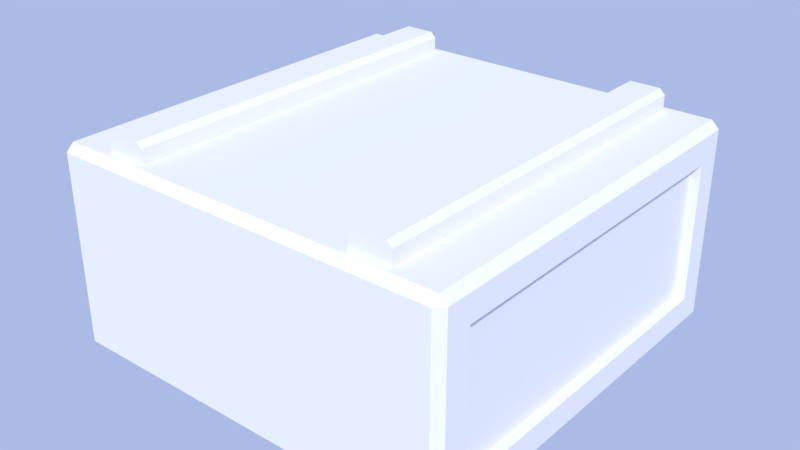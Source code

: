 # Source: crate.blend  (saved by Blender 2.78.0; exported with 4.5.12 LTS)
import bpy
from mathutils import Matrix  # noqa: F401  (used for matrix-valued properties, if any)

bpy.ops.wm.read_factory_settings(use_empty=True)
scene = bpy.context.scene
scene.name = 'Scene'

# ---- collections
col_collection_1 = bpy.data.collections.new('Collection 1'); scene.collection.children.link(col_collection_1)
col_collection_2 = bpy.data.collections.new('Collection 2'); scene.collection.children.link(col_collection_2)
col_collection_2.hide_render = True
col_collection_2.hide_viewport = True

# ---- images (referenced by path relative to the original .blend; pixels are not part of the script)
import os
ASSET_DIR = os.environ.get("B2B_ASSET_DIR", "")  # directory of the original .blend (textures are referenced by path, not embedded)
HERE = os.path.dirname(os.path.abspath(__file__))  # packed textures are extracted next to this script under _unpacked/

def load_image(name, relpath, width, height, colorspace="sRGB"):
    """Load a texture the original file referenced (path relative to the .blend, or extracted next to this script)."""
    p = next((c for c in (os.path.join(HERE, relpath), os.path.join(ASSET_DIR, relpath)) if relpath and os.path.exists(c)), "")
    if p:
        img = bpy.data.images.load(p, check_existing=True)
        img.name = name
    else:  # same state as the original file: an image datablock whose file is absent (Cycles renders it pink)
        img = bpy.data.images.new(name, width, height)
        img.source = "FILE"
        img.filepath = "//" + (relpath or name)
    img.colorspace_settings.name = colorspace
    return img
img_ao = load_image('AO', 'crateAO.png', 1024, 1024, 'sRGB')

# ---- materials (node trees are filled in below, after node groups)
mat_material = bpy.data.materials.new('Material')
mat_material.alpha_threshold = 0.0
mat_material.roughness = 0.5
mat_material.line_color = (0.0, 0.0, 0.0, 1.0)

# ---- material node trees
mat_material.use_nodes = True; mat_material.node_tree.nodes.clear()
_N = mat_material.node_tree.nodes; _L = mat_material.node_tree.links
n0 = _N.new('ShaderNodeOutputMaterial'); n0.name = 'Material Output'; n0.location = (300, 300)
n1 = _N.new('ShaderNodeBsdfDiffuse'); n1.name = 'Diffuse BSDF'; n1.location = (10, 300)
n2 = _N.new('ShaderNodeTexImage'); n2.name = 'Image Texture'; n2.location = (-180, 300)
n2.width = 140
n2.image = img_ao
_L.new(n1.outputs[0], n0.inputs[0])
_L.new(n2.outputs[0], n1.inputs[0])
n0.is_active_output = True

# ---- world
world_world = bpy.data.worlds.new('World'); scene.world = world_world
world_world.use_nodes = True; world_world.node_tree.nodes.clear()
_N = world_world.node_tree.nodes; _L = world_world.node_tree.links
n0 = _N.new('ShaderNodeOutputWorld'); n0.name = 'World Output'; n0.location = (300, 300)
n1 = _N.new('ShaderNodeBackground'); n1.name = 'Background'; n1.location = (10, 300)
n1.inputs[1].default_value = 0.5
n2 = _N.new('ShaderNodeBlackbody'); n2.name = 'Blackbody'; n2.location = (-190, 300)
n2.inputs[0].default_value = 1.5e+04
_L.new(n1.outputs[0], n0.inputs[0])
_L.new(n2.outputs[0], n1.inputs[0])
n0.is_active_output = True
world_world.color = (0.05088, 0.05088, 0.05088)
world_world.use_sun_shadow = False
world_world.sun_shadow_jitter_overblur = 0.0
world_world.cycles.sampling_method = 'MANUAL'

# ---- meshes
me_cube_001 = bpy.data.meshes.new('Cube.001')
me_cube_001.from_pydata([(-0.3, -0.2513, 0.04872), (-0.3, -0.2513, 0.2513), (-0.2232, -0.2794, 0.2988), (-0.1632, -0.2794, 0.2988), (-0.2232, 0.2794, 0.2988), (-0.1632, 0.2794, 0.2988), (-0.3, 0.2513, 0.2513), (-0.3, 0.2513, 0.04872), (-0.2852, -0.2513, 0.04872), (-0.2852, -0.2513, 0.2513), (-0.2852, 0.2513, 0.2513), (-0.2852, 0.2513, 0.04872), (0.2502, -0.3, 0.01131), (0.2502, -0.2887, 0.0), (0.2502, 0.3, 0.2887), (0.2502, 0.2887, 0.3), (0.2502, 0.3, 0.01131), (0.2502, 0.2887, 0.0), (0.2502, -0.3, 0.2887), (0.2502, -0.2887, 0.3), (0.3, -0.2887, 0.2887), (0.2887, -0.3, 0.2887), (0.2887, -0.2887, 0.3), (0.3, 0.2887, 0.2887), (0.2887, 0.2887, 0.3), (0.2887, 0.3, 0.2887), (0.3, 0.2887, 0.01131), (0.2887, 0.3, 0.01131), (0.2887, 0.2887, 0.0), (0.2887, -0.3, 0.01131), (-0.2153, -0.2794, 0.3288), (-0.2232, -0.2794, 0.3209), (-0.1632, -0.2794, 0.3209), (-0.1711, -0.2794, 0.3288), (-0.2232, 0.2794, 0.3209), (-0.2153, 0.2794, 0.3288), (-0.1711, 0.2794, 0.3288), (-0.1632, 0.2794, 0.3209), (0.3, -0.2887, 0.01131), (0.2887, -0.2887, 0.0), (0.1632, -0.2794, 0.3209), (-0.2887, 0.2887, 0.0), (-0.3, 0.2887, 0.01131), (-0.2887, 0.3, 0.01131), (-0.2887, -0.2887, 0.0), (-0.2887, -0.3, 0.01131), (-0.3, -0.2887, 0.01131), (-0.2887, -0.3, 0.2887), (-0.2887, -0.2887, 0.3), (-0.3, -0.2887, 0.2887), (-0.2887, 0.2887, 0.3), (-0.2887, 0.3, 0.2887), (-0.3, 0.2887, 0.2887), (0.1711, -0.2794, 0.3288), (0.2153, -0.2794, 0.3288), (0.2232, -0.2794, 0.3209), (0.1711, 0.2794, 0.3288), (0.1632, 0.2794, 0.3209), (0.2232, 0.2794, 0.3209), (0.2153, 0.2794, 0.3288), (0.2852, -0.2513, 0.04872), (0.2852, -0.2513, 0.2513), (0.2852, 0.2513, 0.2513), (0.2852, 0.2513, 0.04872), (-0.2502, 0.2887, 0.3), (0.3, -0.2513, 0.04872), (0.3, -0.2513, 0.2513), (-0.2502, 0.3, 0.2887), (-0.2502, -0.2887, 0.0), (0.1632, -0.2794, 0.2988), (0.2232, -0.2794, 0.2988), (-0.2502, -0.3, 0.01131), (0.1632, 0.2794, 0.2988), (-0.2502, -0.2887, 0.3), (-0.2502, -0.3, 0.2887), (0.2232, 0.2794, 0.2988), (0.3, 0.2513, 0.2513), (-0.2502, 0.2887, 0.0), (-0.2502, 0.3, 0.01131), (0.3, 0.2513, 0.04872), (0.0, -0.2887, 0.0), (-8.941e-08, 0.2887, 0.0), (2.524e-08, -0.2887, 0.3), (-3.575e-09, -0.3, 0.2887), (-5.603e-08, 0.3, 0.01131), (-5.504e-08, 0.2887, 0.3), (-2.623e-08, 0.3, 0.2887), (5.603e-08, -0.3, 0.01131)], [], [(24, 22, 20, 23), (29, 21, 18, 12), (85, 15, 14, 86), (2, 3, 32, 33, 30, 31), (70, 75, 58, 55), (3, 5, 37, 32), (5, 4, 34, 35, 36, 37), (30, 33, 36, 35), (22, 19, 18, 21), (7, 6, 52, 42), (6, 1, 49, 52), (17, 81, 84, 16), (1, 0, 46, 49), (7, 0, 8, 11), (11, 8, 9, 10), (6, 7, 11, 10), (0, 1, 9, 8), (1, 6, 10, 9), (19, 82, 83, 18), (12, 18, 83, 87), (13, 80, 81, 17), (76, 66, 61, 62), (84, 86, 14, 16), (0, 7, 42, 46), (4, 2, 31, 34), (64, 50, 48, 73), (39, 13, 17, 28), (16, 14, 25, 27), (80, 13, 12, 87), (82, 19, 15, 85), (28, 17, 16, 27), (57, 40, 53, 56), (39, 28, 26, 38), (39, 38, 29), (41, 42, 43), (44, 45, 46), (47, 48, 49), (50, 51, 52), (66, 65, 60, 61), (41, 44, 46, 42), (45, 47, 49, 46), (48, 50, 52, 49), (51, 43, 42, 52), (19, 22, 24, 15), (27, 25, 23, 26), (13, 39, 29, 12), (55, 58, 59, 54), (73, 48, 47, 74), (34, 31, 30, 35), (32, 37, 36, 33), (79, 65, 38, 26), (79, 76, 62, 63), (77, 41, 43, 78), (28, 27, 26), (21, 29, 38, 20), (71, 74, 47, 45), (15, 24, 25, 14), (87, 83, 74, 71), (60, 63, 62, 61), (81, 77, 78, 84), (22, 21, 20), (82, 73, 74, 83), (44, 68, 71, 45), (65, 66, 20, 38), (50, 64, 67, 51), (65, 79, 63, 60), (25, 24, 23), (85, 64, 73, 82), (43, 51, 67, 78), (66, 76, 23, 20), (41, 77, 68, 44), (59, 56, 53, 54), (77, 81, 80, 68), (78, 67, 86, 84), (76, 79, 26, 23), (64, 85, 86, 67), (68, 80, 87, 71), (72, 69, 40, 57), (75, 72, 57, 56, 59, 58), (69, 70, 55, 54, 53, 40)])
_uv = me_cube_001.uv_layers.new(name='UVMap')
_uv.uv.foreach_set('vector', [0.6883, 0.1848, 0.3637, 0.1848, 0.3655, 0.1753, 0.6864, 0.1756, 0.6796, 0.4114, 0.6796, 0.5668, 0.658, 0.5668, 0.658, 0.4114, 0.5179, 0.5976, 0.658, 0.5976, 0.658, 0.6066, 0.5179, 0.6066, 0.7015, 0.4798, 0.7351, 0.4798, 0.7351, 0.4922, 0.7307, 0.4966, 0.7059, 0.4966, 0.7015, 0.4922, 0.01095, 0.8533, 0.3239, 0.8533, 0.3239, 0.8657, 0.01095, 0.8657, 0.6761, 0.7928, 0.9891, 0.7928, 0.9891, 0.8052, 0.6761, 0.8052, 0.7351, 0.4579, 0.7015, 0.4579, 0.7015, 0.4456, 0.7059, 0.4411, 0.7306, 0.4411, 0.7351, 0.4456, 0.6761, 0.8362, 0.6761, 0.8114, 0.9891, 0.8114, 0.9891, 0.8362, 0.6796, 0.5757, 0.658, 0.5757, 0.658, 0.5668, 0.6796, 0.5668, 0.665, 0.3496, 0.6653, 0.2375, 0.6872, 0.2162, 0.6864, 0.3713, 0.6653, 0.2375, 0.3876, 0.2377, 0.3662, 0.2159, 0.6872, 0.2162, 0.658, 0.7709, 0.5179, 0.7709, 0.5179, 0.7619, 0.658, 0.7619, 0.3876, 0.2377, 0.3873, 0.3497, 0.3655, 0.371, 0.3662, 0.2159, 0.6459, 0.9228, 0.3645, 0.9228, 0.3645, 0.9145, 0.6459, 0.9145, 0.6459, 0.9145, 0.3645, 0.9145, 0.3645, 0.801, 0.6459, 0.801, 0.6542, 0.801, 0.6542, 0.9145, 0.6459, 0.9145, 0.6459, 0.801, 0.3562, 0.9145, 0.3562, 0.801, 0.3645, 0.801, 0.3645, 0.9145, 0.3645, 0.7928, 0.6459, 0.7928, 0.6459, 0.801, 0.3645, 0.801, 0.658, 0.5757, 0.5179, 0.5757, 0.5179, 0.5668, 0.658, 0.5668, 0.658, 0.4114, 0.658, 0.5668, 0.5179, 0.5668, 0.5179, 0.4114, 0.3343, 0.0325, 0.3343, 0.1726, 0.01095, 0.1726, 0.01095, 0.0325, 0.3007, 0.8315, 0.01921, 0.8315, 0.01921, 0.8232, 0.3007, 0.8232, 0.5179, 0.7619, 0.5179, 0.6066, 0.658, 0.6066, 0.658, 0.7619, 0.3873, 0.3497, 0.665, 0.3496, 0.6864, 0.3713, 0.3655, 0.371, 0.9891, 0.8548, 0.6761, 0.8548, 0.6761, 0.8424, 0.9891, 0.8424, 0.0325, 0.6796, 0.01095, 0.6796, 0.01095, 0.3562, 0.0325, 0.3562, 0.3343, 0.01095, 0.3343, 0.0325, 0.01095, 0.0325, 0.01095, 0.01095, 0.658, 0.7619, 0.658, 0.6066, 0.6796, 0.6066, 0.6796, 0.7619, 0.5179, 0.4024, 0.658, 0.4024, 0.658, 0.4114, 0.5179, 0.4114, 0.1726, 0.3562, 0.3128, 0.3562, 0.3128, 0.6796, 0.1726, 0.6796, 0.6796, 0.7709, 0.658, 0.7709, 0.658, 0.7619, 0.6796, 0.7619, 0.3239, 0.903, 0.01095, 0.903, 0.01095, 0.8967, 0.3239, 0.8967, 0.3644, 0.01095, 0.689, 0.01095, 0.6872, 0.02048, 0.3662, 0.02017, 0.3644, 0.01095, 0.3662, 0.02017, 0.3567, 0.01839, 0.6883, 0.3806, 0.6864, 0.3713, 0.696, 0.3731, 0.3637, 0.3806, 0.3562, 0.3729, 0.3655, 0.371, 0.3567, 0.2141, 0.3644, 0.2067, 0.3662, 0.2159, 0.689, 0.2067, 0.6964, 0.2144, 0.6872, 0.2162, 0.01095, 0.8232, 0.01095, 0.7097, 0.01921, 0.7097, 0.01921, 0.8232, 0.6883, 0.3806, 0.3637, 0.3806, 0.3655, 0.371, 0.6864, 0.3713, 0.3562, 0.3729, 0.3567, 0.2141, 0.3662, 0.2159, 0.3655, 0.371, 0.3644, 0.2067, 0.689, 0.2067, 0.6872, 0.2162, 0.3662, 0.2159, 0.6964, 0.2144, 0.696, 0.3731, 0.6864, 0.3713, 0.6872, 0.2162, 0.3128, 0.3562, 0.3343, 0.3562, 0.3343, 0.6796, 0.3128, 0.6796, 0.6964, 0.01863, 0.696, 0.1774, 0.6864, 0.1756, 0.6872, 0.02048, 0.658, 0.4024, 0.6796, 0.4024, 0.6796, 0.4114, 0.658, 0.4114, 0.01095, 0.8657, 0.3239, 0.8657, 0.3239, 0.872, 0.01095, 0.872, 0.3778, 0.5757, 0.3562, 0.5757, 0.3562, 0.5668, 0.3778, 0.5668, 0.9891, 0.8424, 0.6761, 0.8424, 0.6761, 0.8362, 0.9891, 0.8362, 0.6761, 0.8052, 0.9891, 0.8052, 0.9891, 0.8114, 0.6761, 0.8114, 0.6653, 0.04178, 0.3876, 0.04194, 0.3662, 0.02017, 0.6872, 0.02048, 0.309, 0.7097, 0.3089, 0.8232, 0.3007, 0.8232, 0.3007, 0.7097, 0.3778, 0.7709, 0.3562, 0.7709, 0.3562, 0.7619, 0.3778, 0.7619, 0.689, 0.01095, 0.6964, 0.01863, 0.6872, 0.02048, 0.3562, 0.1771, 0.3567, 0.01839, 0.3662, 0.02017, 0.3655, 0.1753, 0.3778, 0.4114, 0.3778, 0.5668, 0.3562, 0.5668, 0.3562, 0.4114, 0.658, 0.5976, 0.6796, 0.5976, 0.6796, 0.6066, 0.658, 0.6066, 0.5179, 0.4114, 0.5179, 0.5668, 0.3778, 0.5668, 0.3778, 0.4114, 0.01921, 0.7097, 0.3007, 0.7097, 0.3007, 0.8232, 0.01921, 0.8232, 0.5179, 0.7709, 0.3778, 0.7709, 0.3778, 0.7619, 0.5179, 0.7619, 0.3637, 0.1848, 0.3562, 0.1771, 0.3655, 0.1753, 0.5179, 0.5757, 0.3778, 0.5757, 0.3778, 0.5668, 0.5179, 0.5668, 0.3562, 0.4024, 0.3778, 0.4024, 0.3778, 0.4114, 0.3562, 0.4114, 0.3876, 0.04194, 0.3873, 0.154, 0.3655, 0.1753, 0.3662, 0.02017, 0.3562, 0.5976, 0.3778, 0.5976, 0.3778, 0.6066, 0.3562, 0.6066, 0.01921, 0.7015, 0.3007, 0.7015, 0.3007, 0.7097, 0.01921, 0.7097, 0.696, 0.1774, 0.6883, 0.1848, 0.6864, 0.1756, 0.1726, 0.6796, 0.0325, 0.6796, 0.0325, 0.3562, 0.1726, 0.3562, 0.3562, 0.7619, 0.3562, 0.6066, 0.3778, 0.6066, 0.3778, 0.7619, 0.3873, 0.154, 0.665, 0.1538, 0.6864, 0.1756, 0.3655, 0.1753, 0.01095, 0.3343, 0.01095, 0.3128, 0.3343, 0.3128, 0.3343, 0.3343, 0.3239, 0.872, 0.3239, 0.8967, 0.01095, 0.8967, 0.01095, 0.872, 0.01095, 0.3128, 0.01095, 0.1726, 0.3343, 0.1726, 0.3343, 0.3128, 0.3778, 0.7619, 0.3778, 0.6066, 0.5179, 0.6066, 0.5179, 0.7619, 0.665, 0.1538, 0.6653, 0.04178, 0.6872, 0.02048, 0.6864, 0.1756, 0.3778, 0.5976, 0.5179, 0.5976, 0.5179, 0.6066, 0.3778, 0.6066, 0.3778, 0.4024, 0.5179, 0.4024, 0.5179, 0.4114, 0.3778, 0.4114, 0.3239, 0.9154, 0.01095, 0.9154, 0.01095, 0.903, 0.3239, 0.903, 0.7351, 0.4192, 0.7015, 0.4192, 0.7015, 0.4069, 0.7059, 0.4024, 0.7306, 0.4024, 0.7351, 0.4069, 0.7015, 0.5185, 0.7351, 0.5185, 0.7351, 0.5309, 0.7307, 0.5353, 0.7059, 0.5353, 0.7015, 0.5309])
me_cube_001.materials.append(None)
me_cube_001.use_remesh_preserve_volume = False
me_cube_001.use_remesh_preserve_attributes = False
me_cube_001.use_mirror_vertex_groups = False
me_cube_001.use_paint_bone_selection = False
me_cube_001.use_paint_mask = True
me_cube_001.update()
me_cube_003 = bpy.data.meshes.new('Cube.003')
me_cube_003.from_pydata([(-0.3, -0.2513, 0.04872), (-0.3, -0.2513, 0.2513), (-0.2232, -0.2794, 0.2988), (-0.1632, -0.2794, 0.2988), (-0.2232, 0.2794, 0.2988), (-0.1632, 0.2794, 0.2988), (-0.3, 0.2513, 0.2513), (-0.3, 0.2513, 0.04872), (-0.2852, -0.2513, 0.04872), (-0.2852, -0.2513, 0.2513), (-0.2852, 0.2513, 0.2513), (-0.2852, 0.2513, 0.04872), (0.2232, 0.2794, 0.2988), (0.1632, 0.2794, 0.2988), (0.2232, -0.2794, 0.2988), (0.1632, -0.2794, 0.2988), (0.3, 0.2513, 0.04872), (0.3, 0.2513, 0.2513), (0.3, -0.2513, 0.2513), (0.3, -0.2513, 0.04872), (0.2852, 0.2513, 0.04872), (0.2852, 0.2513, 0.2513), (0.2852, -0.2513, 0.2513), (0.2852, -0.2513, 0.04872), (0.2887, -0.3, 0.01131), (0.2887, -0.2887, 0.0), (0.3, -0.2887, 0.01131), (0.2887, -0.2887, 0.3), (0.2887, -0.3, 0.2887), (0.3, -0.2887, 0.2887), (-0.2153, -0.2794, 0.3288), (-0.2232, -0.2794, 0.3209), (-0.1632, -0.2794, 0.3209), (-0.1711, -0.2794, 0.3288), (-0.2232, 0.2794, 0.3209), (-0.2153, 0.2794, 0.3288), (-0.1711, 0.2794, 0.3288), (-0.1632, 0.2794, 0.3209), (0.2887, 0.3, 0.2887), (0.2887, 0.2887, 0.3), (0.3, 0.2887, 0.2887), (-0.2887, 0.2887, 0.0), (-0.3, 0.2887, 0.01131), (-0.2887, 0.3, 0.01131), (-0.2887, -0.2887, 0.0), (-0.2887, -0.3, 0.01131), (-0.3, -0.2887, 0.01131), (-0.2887, -0.3, 0.2887), (-0.2887, -0.2887, 0.3), (-0.3, -0.2887, 0.2887), (-0.2887, 0.2887, 0.3), (-0.2887, 0.3, 0.2887), (-0.3, 0.2887, 0.2887), (0.2153, 0.2794, 0.3288), (0.2232, 0.2794, 0.3209), (0.1632, 0.2794, 0.3209), (0.1711, 0.2794, 0.3288), (0.2232, -0.2794, 0.3209), (0.2153, -0.2794, 0.3288), (0.1711, -0.2794, 0.3288), (0.1632, -0.2794, 0.3209), (0.2887, 0.2887, 0.0), (0.2887, 0.3, 0.01131), (0.3, 0.2887, 0.01131)], [], [(41, 61, 25, 44), (16, 19, 26, 63), (18, 17, 40, 29), (2, 3, 32, 33, 30, 31), (43, 51, 38, 62), (3, 5, 37, 32), (5, 4, 34, 35, 36, 37), (30, 33, 36, 35), (17, 16, 63, 40), (7, 6, 52, 42), (6, 1, 49, 52), (14, 12, 54, 57), (1, 0, 46, 49), (7, 0, 8, 11), (11, 8, 9, 10), (6, 7, 11, 10), (0, 1, 9, 8), (1, 6, 10, 9), (12, 13, 55, 56, 53, 54), (13, 15, 60, 55), (15, 14, 57, 58, 59, 60), (53, 56, 59, 58), (19, 18, 29, 26), (0, 7, 42, 46), (4, 2, 31, 34), (39, 50, 48, 27), (19, 16, 20, 23), (23, 20, 21, 22), (18, 19, 23, 22), (16, 17, 21, 20), (17, 18, 22, 21), (24, 25, 26), (27, 28, 29), (38, 39, 40), (41, 42, 43), (44, 45, 46), (47, 48, 49), (50, 51, 52), (61, 62, 63), (41, 44, 46, 42), (45, 47, 49, 46), (48, 50, 52, 49), (51, 43, 42, 52), (50, 39, 38, 51), (39, 27, 29, 40), (28, 24, 26, 29), (44, 25, 24, 45), (27, 48, 47, 28), (34, 31, 30, 35), (32, 37, 36, 33), (57, 54, 53, 58), (55, 60, 59, 56), (61, 41, 43, 62), (40, 63, 62, 38), (25, 61, 63, 26), (24, 28, 47, 45)])
me_cube_003.polygons.foreach_set('use_smooth', [True] * 56)
_uv = me_cube_003.uv_layers.new(name='UVMap')
_uv.uv.foreach_set('vector', [0.01318, 0.3687, 0.01318, 0.01313, 0.3703, 0.01312, 0.3703, 0.3687, 0.736, 0.7135, 0.736, 0.404, 0.7591, 0.381, 0.7591, 0.7365, 0.6107, 0.404, 0.6107, 0.7135, 0.5876, 0.7365, 0.5876, 0.381, 0.02474, 0.7628, 0.02474, 0.7997, 0.01107, 0.7997, 0.006185, 0.7949, 0.006185, 0.7676, 0.01107, 0.7628, 0.7591, 0.3687, 0.5876, 0.3687, 0.5876, 0.01312, 0.7591, 0.01312, 0.7852, 0.6497, 0.7852, 0.9938, 0.7715, 0.9938, 0.7715, 0.6497, 0.6921, 0.7488, 0.6921, 0.7858, 0.6785, 0.7858, 0.6736, 0.7809, 0.6736, 0.7537, 0.6785, 0.7488, 0.9092, 0.3626, 0.9365, 0.3626, 0.9365, 0.7067, 0.9092, 0.7067, 0.6107, 0.7135, 0.736, 0.7135, 0.7591, 0.7365, 0.5876, 0.7365, 0.5451, 0.03616, 0.4198, 0.03616, 0.3967, 0.01312, 0.5682, 0.01312, 0.4198, 0.03616, 0.4198, 0.3456, 0.3967, 0.3687, 0.3967, 0.01312, 0.8112, 0.6497, 0.8112, 0.9938, 0.7975, 0.9938, 0.7975, 0.6497, 0.4198, 0.3456, 0.5451, 0.3456, 0.5682, 0.3687, 0.3967, 0.3687, 0.8451, 0.9592, 0.8451, 0.6497, 0.8542, 0.6497, 0.8542, 0.9592, 0.8968, 0.006158, 0.8968, 0.3156, 0.7715, 0.3156, 0.7715, 0.006158, 0.6397, 0.7488, 0.6397, 0.8736, 0.6306, 0.8736, 0.6306, 0.7488, 0.6091, 0.8736, 0.6091, 0.7488, 0.6182, 0.7488, 0.6182, 0.8736, 0.8666, 0.9592, 0.8666, 0.6497, 0.8757, 0.6497, 0.8757, 0.9592, 0.754, 0.7488, 0.754, 0.7858, 0.7403, 0.7858, 0.7354, 0.7809, 0.7354, 0.7537, 0.7403, 0.7488, 0.9723, 0.006158, 0.9723, 0.3503, 0.9586, 0.3503, 0.9586, 0.006158, 0.7231, 0.7488, 0.7231, 0.7858, 0.7094, 0.7858, 0.7045, 0.7809, 0.7045, 0.7537, 0.7094, 0.7488, 0.9365, 0.3503, 0.9092, 0.3503, 0.9092, 0.006158, 0.9365, 0.006158, 0.736, 0.404, 0.6107, 0.404, 0.5876, 0.381, 0.7591, 0.381, 0.5451, 0.3456, 0.5451, 0.03616, 0.5682, 0.01312, 0.5682, 0.3687, 0.9723, 0.3626, 0.9723, 0.7067, 0.9586, 0.7067, 0.9586, 0.3626, 0.3633, 0.3949, 0.3633, 0.7505, 0.006185, 0.7505, 0.006185, 0.3949, 0.8327, 0.6497, 0.8327, 0.9592, 0.8236, 0.9592, 0.8236, 0.6497, 0.8968, 0.328, 0.8968, 0.6374, 0.7715, 0.6374, 0.7715, 0.328, 0.5967, 0.7488, 0.5967, 0.8736, 0.5876, 0.8736, 0.5876, 0.7488, 0.6612, 0.7488, 0.6612, 0.8736, 0.6521, 0.8736, 0.6521, 0.7488, 0.9847, 0.3156, 0.9847, 0.006158, 0.9938, 0.006158, 0.9938, 0.3156, 0.5682, 0.7435, 0.5752, 0.7435, 0.5682, 0.7505, 0.3897, 0.7435, 0.3967, 0.7435, 0.3967, 0.7505, 0.3703, 0.3949, 0.3633, 0.3949, 0.3633, 0.388, 0.5752, 0.01312, 0.5682, 0.01312, 0.5682, 0.006158, 0.3703, 0.3687, 0.3773, 0.3687, 0.3703, 0.3756, 0.3967, 0.3756, 0.3897, 0.3687, 0.3967, 0.3687, 0.06348, 0.7628, 0.06348, 0.7697, 0.05648, 0.7697, 0.04411, 0.7697, 0.03711, 0.7628, 0.04411, 0.7628, 0.01318, 0.3687, 0.3703, 0.3687, 0.3703, 0.3756, 0.01318, 0.3756, 0.5682, 0.3756, 0.3967, 0.3756, 0.3967, 0.3687, 0.5682, 0.3687, 0.3897, 0.3687, 0.3897, 0.01312, 0.3967, 0.01312, 0.3967, 0.3687, 0.3967, 0.006158, 0.5682, 0.006158, 0.5682, 0.01312, 0.3967, 0.01312, 0.3633, 0.7505, 0.3633, 0.3949, 0.3703, 0.3949, 0.3703, 0.7505, 0.3633, 0.3949, 0.006185, 0.3949, 0.006185, 0.388, 0.3633, 0.388, 0.3967, 0.7435, 0.5682, 0.7435, 0.5682, 0.7505, 0.3967, 0.7505, 0.3703, 0.3687, 0.3703, 0.01312, 0.3773, 0.01312, 0.3773, 0.3687, 0.3897, 0.7435, 0.3897, 0.388, 0.3967, 0.388, 0.3967, 0.7435, 0.9586, 0.3626, 0.9586, 0.7067, 0.9538, 0.7067, 0.9538, 0.3626, 0.9414, 0.3626, 0.9414, 0.7067, 0.9365, 0.7067, 0.9365, 0.3626, 0.9414, 0.006158, 0.9414, 0.3503, 0.9365, 0.3503, 0.9365, 0.006158, 0.9586, 0.006158, 0.9586, 0.3503, 0.9538, 0.3503, 0.9538, 0.006158, 0.01318, 0.01313, 0.01318, 0.3687, 0.006185, 0.3687, 0.006185, 0.01313, 0.5876, 0.006158, 0.7591, 0.006158, 0.7591, 0.01312, 0.5876, 0.01312, 0.3703, 0.01312, 0.01318, 0.01313, 0.01318, 0.006158, 0.3703, 0.006158, 0.5682, 0.7435, 0.3967, 0.7435, 0.3967, 0.388, 0.5682, 0.388])
me_cube_003.materials.append(mat_material)
me_cube_003.use_remesh_preserve_volume = False
me_cube_003.use_remesh_preserve_attributes = False
me_cube_003.use_mirror_vertex_groups = False
me_cube_003.use_paint_bone_selection = False
me_cube_003.use_paint_mask = True
me_cube_003.update()
me_cube_002 = bpy.data.meshes.new('Cube.002')
me_cube_002.from_pydata([(-0.3, -0.2513, 0.04872), (-0.3, -0.2513, 0.2513), (0.3, -0.3, 0.0), (0.3, -0.3, 0.3), (-0.2232, -0.2794, 0.2988), (-0.1632, -0.2794, 0.2988), (-0.2232, 0.2794, 0.2988), (-0.1632, 0.2794, 0.2988), (-0.2232, -0.2794, 0.3288), (-0.1632, -0.2794, 0.3288), (-0.2232, 0.2794, 0.3288), (-0.1632, 0.2794, 0.3288), (-0.3, 0.2513, 0.2513), (-0.3, 0.2513, 0.04872), (0.3, 0.3, 0.3), (-0.3, 0.3, 0.0), (-0.3, -0.3, 0.0), (-0.3, -0.3, 0.3), (-0.3, 0.3, 0.3), (-0.2852, -0.2513, 0.04872), (-0.2852, -0.2513, 0.2513), (-0.2852, 0.2513, 0.2513), (-0.2852, 0.2513, 0.04872), (0.2232, 0.2794, 0.2988), (0.1632, 0.2794, 0.2988), (0.2232, -0.2794, 0.2988), (0.1632, -0.2794, 0.2988), (0.2232, 0.2794, 0.3288), (0.1632, 0.2794, 0.3288), (0.2232, -0.2794, 0.3288), (0.1632, -0.2794, 0.3288), (0.3, 0.2513, 0.04872), (0.3, 0.2513, 0.2513), (0.3, -0.2513, 0.2513), (0.3, -0.2513, 0.04872), (0.3, 0.3, 0.0), (0.2852, 0.2513, 0.04872), (0.2852, 0.2513, 0.2513), (0.2852, -0.2513, 0.2513), (0.2852, -0.2513, 0.04872)], [], [(2, 3, 17, 16), (15, 35, 2, 16), (14, 18, 17, 3), (8, 9, 11, 10), (7, 6, 10, 11), (4, 5, 9, 8), (5, 7, 11, 9), (6, 4, 8, 10), (15, 18, 14, 35), (0, 13, 15, 16), (1, 0, 16, 17), (12, 1, 17, 18), (13, 12, 18, 15), (13, 0, 19, 22), (22, 19, 20, 21), (12, 13, 22, 21), (0, 1, 20, 19), (1, 12, 21, 20), (27, 28, 30, 29), (26, 25, 29, 30), (23, 24, 28, 27), (24, 26, 30, 28), (25, 23, 27, 29), (31, 34, 2, 35), (32, 31, 35, 14), (33, 32, 14, 3), (34, 33, 3, 2), (34, 31, 36, 39), (39, 36, 37, 38), (33, 34, 39, 38), (31, 32, 37, 36), (32, 33, 38, 37)])
me_cube_002.polygons.foreach_set('use_smooth', [True] * 32)
me_cube_002.use_remesh_preserve_volume = False
me_cube_002.use_remesh_preserve_attributes = False
me_cube_002.use_mirror_vertex_groups = False
me_cube_002.update()

# ---- objects
ob_cube_001 = bpy.data.objects.new('Cube.001', me_cube_001)
ob_cube_002 = bpy.data.objects.new('Cube.002', me_cube_003)
ob_cube_000 = bpy.data.objects.new('Cube.000', me_cube_002)

# ---- transforms, parenting, visibility, modifiers, constraints
ob_cube_001.location = (0.0, 0.0, 0.0)
ob_cube_001.lineart.crease_threshold = 0.0
ob_cube_002.location = (-1.0, -1.0, 0.0)
ob_cube_002.lineart.crease_threshold = 0.0
ob_cube_000.location = (0.0, -1.0, 0.0)
ob_cube_000.lineart.crease_threshold = 0.0
_m = ob_cube_000.modifiers.new('Bevel', 'BEVEL')
_m.width = 0.008
_m.width_pct = 0.008
_m.limit_method = 'WEIGHT'
_m.offset_type = 'DEPTH'
_m.spread = 0.0

# ---- collection membership
col_collection_1.objects.link(ob_cube_001)
col_collection_2.objects.link(ob_cube_002)
col_collection_2.objects.link(ob_cube_000)

# ---- scene / render settings (as saved in the file)
scene.frame_start = 1; scene.frame_end = 250; scene.frame_set(1)
scene.render.engine = 'CYCLES'
scene.render.resolution_percentage = 50
scene.render.dither_intensity = 0.0
scene.cycles.use_denoising = False
scene.cycles.samples = 128
scene.cycles.sampling_pattern = 'TABULATED_SOBOL'
scene.cycles.light_sampling_threshold = 0.0
scene.cycles.use_adaptive_sampling = False
scene.cycles.use_light_tree = False
scene.cycles.blur_glossy = 0.0
scene.cycles.sample_clamp_indirect = 0.0
scene.cycles.bake_type = 'AO'
scene.view_settings.view_transform = 'Standard'
bpy.context.view_layer.update()

# ---- added for rendering (the .blend has no active camera and no usable light): camera, sun
cam_auto = bpy.data.cameras.new('AutoCamera')
cam_auto.lens = 50.0
cam_auto.sensor_width = 36.0
cam_auto.clip_end = 1000.0
ob_auto_camera = bpy.data.objects.new('AutoCamera', cam_auto)
scene.collection.objects.link(ob_auto_camera)
ob_auto_camera.location = (0.841946, -1.01033, 0.837936)
ob_auto_camera.rotation_euler = (1.09748, -7.21219e-08, 0.694738)
scene.camera = ob_auto_camera
light_auto_sun = bpy.data.lights.new('AutoSun', 'SUN')
light_auto_sun.energy = 3.0
light_auto_sun.angle = 0.0523599
ob_auto_sun = bpy.data.objects.new('AutoSun', light_auto_sun)
scene.collection.objects.link(ob_auto_sun)
ob_auto_sun.rotation_euler = (0.872665, 0.174533, 0.523599)
bpy.context.view_layer.update()
